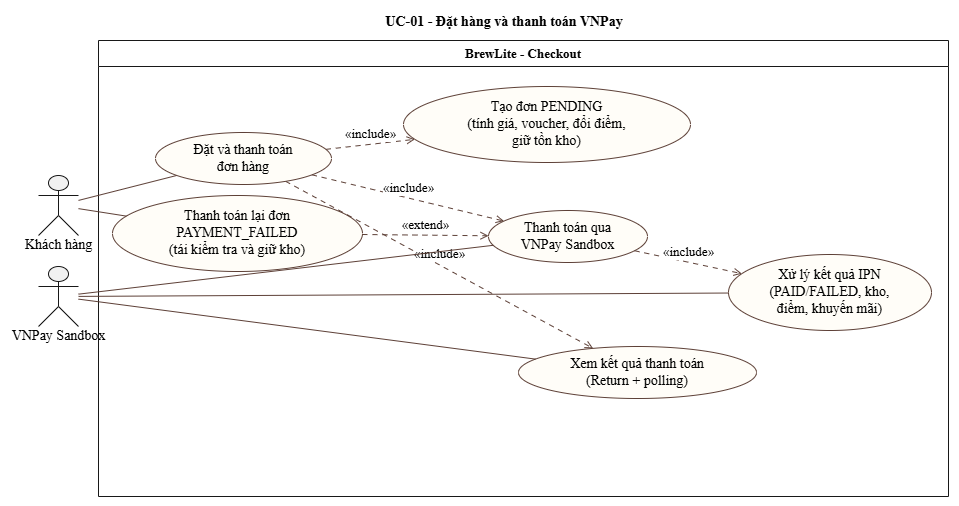

The diagram above was exported from draw.io. Its source (the exported page's mxGraphModel, read from the mxfile embedded in the PNG):
<mxGraphModel dx="1831" dy="605" grid="1" gridSize="10" guides="1" tooltips="1" connect="1" arrows="1" fold="1" page="1" pageScale="1" pageWidth="827" pageHeight="1169" math="0" shadow="0">
  <root>
    <mxCell id="0" />
    <mxCell id="1" parent="0" />
    <UserObject label="" plantUmlData="{&#10;  &quot;data&quot;: &quot;@startuml\n!pragma layout smetana\nleft to right direction\n\ntitle UC-01 - Đặt hàng và thanh toán VNPay\n\nskinparam shadowing false\nskinparam packageStyle rectangle\nskinparam defaultFontName \&quot;Noto Sans\&quot;\nskinparam nodesep 30\nskinparam ranksep 35\nskinparam usecase {\n  BackgroundColor #FFFDF8\n  BorderColor #5D4037\n  ArrowColor #5D4037\n}\n\nactor \&quot;Khách hàng\&quot; as Customer\nactor \&quot;VNPay Sandbox\&quot; as VNPay\n\nrectangle \&quot;BrewLite - Checkout\&quot; {\n  usecase \&quot;Đặt và thanh toán\\nđơn hàng\&quot; as Checkout\n  usecase \&quot;Tạo đơn PENDING\\n(tính giá, voucher, đổi điểm,\\ngiữ tồn kho)\&quot; as CreateOrder\n  usecase \&quot;Thanh toán qua\\nVNPay Sandbox\&quot; as Pay\n  usecase \&quot;Thanh toán lại đơn\\nPAYMENT_FAILED\\n(tái kiểm tra và giữ kho)\&quot; as RetryPayment\n  usecase \&quot;Xử lý kết quả IPN\\n(PAID/FAILED, kho,\\nđiểm, khuyến mãi)\&quot; as ProcessIpn\n  usecase \&quot;Xem kết quả thanh toán\\n(Return + polling)\&quot; as ViewResult\n}\n\nCustomer -- Checkout\nCustomer -- RetryPayment\n\nCheckout ..&gt; CreateOrder : &lt;&lt;include&gt;&gt;\nCheckout ..&gt; Pay : &lt;&lt;include&gt;&gt;\nCheckout ..&gt; ViewResult : &lt;&lt;include&gt;&gt;\nRetryPayment ..&gt; Pay : &lt;&lt;extend&gt;&gt;\nPay ..&gt; ProcessIpn : &lt;&lt;include&gt;&gt;\n\nVNPay -- Pay\nVNPay -- ProcessIpn\nVNPay -- ViewResult\n\n@enduml\n&quot;,&#10;  &quot;config&quot;: null&#10;}" id="SzV6WKShrA4lrjxgmgjF-411">
      <mxCell connectable="0" parent="1" style="group;transparentBounds=1;editIcon=1;lockedGroup=0;groupPadding=10;" vertex="1">
        <mxGeometry as="geometry" />
      </mxCell>
    </UserObject>
    <UserObject label="BrewLite - Checkout" plantUmlId="rect_0" plantUmlBaseStyle="swimlane;collapsible=0;startSize=26;fillColor=none;strokeColor=#181818;fontColor=#000000;fontSize=13;fontStyle=1;whiteSpace=wrap;shadow=0;fontFamily=Noto Sans;" plantUmlBaseValue="BrewLite - Checkout" id="SzV6WKShrA4lrjxgmgjF-412">
      <mxCell parent="SzV6WKShrA4lrjxgmgjF-411" style="swimlane;collapsible=0;startSize=26;fillColor=none;strokeColor=#181818;fontColor=#000000;fontSize=13;fontStyle=1;whiteSpace=wrap;shadow=0;fontFamily=Noto Sans;" vertex="1">
        <mxGeometry height="456" width="850" x="90" y="290" as="geometry" />
      </mxCell>
    </UserObject>
    <UserObject label="Đặt và thanh toán&lt;br&gt;đơn hàng" plantUmlId="uc_1" plantUmlBaseStyle="ellipse;html=1;fillColor=#FFFDF8;strokeColor=#5D4037;whiteSpace=wrap;fontColor=#000000;fontSize=14;shadow=0;fontFamily=Noto Sans;" plantUmlBaseValue="Đặt và thanh toán&lt;br&gt;đơn hàng" id="SzV6WKShrA4lrjxgmgjF-413">
      <mxCell parent="SzV6WKShrA4lrjxgmgjF-412" style="ellipse;html=1;fillColor=#FFFDF8;strokeColor=#5D4037;whiteSpace=wrap;fontColor=#000000;fontSize=14;shadow=0;fontFamily=Noto Sans;" vertex="1">
        <mxGeometry height="52" width="176" x="57" y="92" as="geometry" />
      </mxCell>
    </UserObject>
    <UserObject label="Thanh toán lại đơn&lt;br&gt;PAYMENT_FAILED&lt;br&gt;(tái kiểm tra và giữ kho)" plantUmlId="uc_2" plantUmlBaseStyle="ellipse;html=1;fillColor=#FFFDF8;strokeColor=#5D4037;whiteSpace=wrap;fontColor=#000000;fontSize=14;shadow=0;fontFamily=Noto Sans;" plantUmlBaseValue="Thanh toán lại đơn&lt;br&gt;PAYMENT_FAILED&lt;br&gt;(tái kiểm tra và giữ kho)" id="SzV6WKShrA4lrjxgmgjF-414">
      <mxCell parent="SzV6WKShrA4lrjxgmgjF-412" style="ellipse;html=1;fillColor=#FFFDF8;strokeColor=#5D4037;whiteSpace=wrap;fontColor=#000000;fontSize=14;shadow=0;fontFamily=Noto Sans;" vertex="1">
        <mxGeometry height="76" width="250" x="14" y="155" as="geometry" />
      </mxCell>
    </UserObject>
    <UserObject label="Tạo đơn PENDING&lt;br&gt;(tính giá, voucher, đổi điểm,&lt;br&gt;giữ tồn kho)" plantUmlId="uc_3" plantUmlBaseStyle="ellipse;html=1;fillColor=#FFFDF8;strokeColor=#5D4037;whiteSpace=wrap;fontColor=#000000;fontSize=14;shadow=0;fontFamily=Noto Sans;" plantUmlBaseValue="Tạo đơn PENDING&lt;br&gt;(tính giá, voucher, đổi điểm,&lt;br&gt;giữ tồn kho)" id="SzV6WKShrA4lrjxgmgjF-415">
      <mxCell parent="SzV6WKShrA4lrjxgmgjF-412" style="ellipse;html=1;fillColor=#FFFDF8;strokeColor=#5D4037;whiteSpace=wrap;fontColor=#000000;fontSize=14;shadow=0;fontFamily=Noto Sans;" vertex="1">
        <mxGeometry height="76" width="287" x="305" y="46" as="geometry" />
      </mxCell>
    </UserObject>
    <UserObject label="Thanh toán qua&lt;br&gt;VNPay Sandbox" plantUmlId="uc_4" plantUmlBaseStyle="ellipse;html=1;fillColor=#FFFDF8;strokeColor=#5D4037;whiteSpace=wrap;fontColor=#000000;fontSize=14;shadow=0;fontFamily=Noto Sans;" plantUmlBaseValue="Thanh toán qua&lt;br&gt;VNPay Sandbox" id="SzV6WKShrA4lrjxgmgjF-416">
      <mxCell parent="SzV6WKShrA4lrjxgmgjF-412" style="ellipse;html=1;fillColor=#FFFDF8;strokeColor=#5D4037;whiteSpace=wrap;fontColor=#000000;fontSize=14;shadow=0;fontFamily=Noto Sans;" vertex="1">
        <mxGeometry height="52" width="159" x="390" y="170" as="geometry" />
      </mxCell>
    </UserObject>
    <UserObject label="Xem kết quả thanh toán&lt;br&gt;(Return + polling)" plantUmlId="uc_5" plantUmlBaseStyle="ellipse;html=1;fillColor=#FFFDF8;strokeColor=#5D4037;whiteSpace=wrap;fontColor=#000000;fontSize=14;shadow=0;fontFamily=Noto Sans;" plantUmlBaseValue="Xem kết quả thanh toán&lt;br&gt;(Return + polling)" id="SzV6WKShrA4lrjxgmgjF-417">
      <mxCell parent="SzV6WKShrA4lrjxgmgjF-412" style="ellipse;html=1;fillColor=#FFFDF8;strokeColor=#5D4037;whiteSpace=wrap;fontColor=#000000;fontSize=14;shadow=0;fontFamily=Noto Sans;" vertex="1">
        <mxGeometry height="52" width="238" x="420" y="306" as="geometry" />
      </mxCell>
    </UserObject>
    <UserObject label="Xử lý kết quả IPN&lt;br&gt;(PAID/FAILED, kho,&lt;br&gt;điểm, khuyến mãi)" plantUmlId="uc_6" plantUmlBaseStyle="ellipse;html=1;fillColor=#FFFDF8;strokeColor=#5D4037;whiteSpace=wrap;fontColor=#000000;fontSize=14;shadow=0;fontFamily=Noto Sans;" plantUmlBaseValue="Xử lý kết quả IPN&lt;br&gt;(PAID/FAILED, kho,&lt;br&gt;điểm, khuyến mãi)" id="SzV6WKShrA4lrjxgmgjF-418">
      <mxCell parent="SzV6WKShrA4lrjxgmgjF-412" style="ellipse;html=1;fillColor=#FFFDF8;strokeColor=#5D4037;whiteSpace=wrap;fontColor=#000000;fontSize=14;shadow=0;fontFamily=Noto Sans;" vertex="1">
        <mxGeometry height="76" width="203" x="630" y="214" as="geometry" />
      </mxCell>
    </UserObject>
    <UserObject label="«include»" plantUmlId="rel_13" plantUmlBaseStyle="endArrow=open;dashed=1;dashPattern=5 5;strokeColor=#5D4037;fontColor=#000000;fontSize=13;edgeStyle=none;rounded=0;html=1;fontFamily=Noto Sans;verticalAlign=bottom;curved=0;endSize=6;sourcePerimeterSpacing=0;targetPerimeterSpacing=0;" plantUmlBaseValue="«include»" id="SzV6WKShrA4lrjxgmgjF-425">
      <mxCell edge="1" parent="SzV6WKShrA4lrjxgmgjF-412" source="SzV6WKShrA4lrjxgmgjF-413" style="endArrow=open;dashed=1;dashPattern=5 5;strokeColor=#5D4037;fontColor=#000000;fontSize=13;edgeStyle=none;rounded=0;html=1;fontFamily=Noto Sans;verticalAlign=bottom;curved=0;endSize=6;sourcePerimeterSpacing=0;targetPerimeterSpacing=0;" target="SzV6WKShrA4lrjxgmgjF-415">
        <mxGeometry relative="1" as="geometry" />
      </mxCell>
    </UserObject>
    <UserObject label="«include»" plantUmlId="rel_14" plantUmlBaseStyle="endArrow=open;dashed=1;dashPattern=5 5;strokeColor=#5D4037;fontColor=#000000;fontSize=13;edgeStyle=none;rounded=0;html=1;fontFamily=Noto Sans;verticalAlign=bottom;curved=0;endSize=6;sourcePerimeterSpacing=0;targetPerimeterSpacing=0;" plantUmlBaseValue="«include»" id="SzV6WKShrA4lrjxgmgjF-426">
      <mxCell edge="1" parent="SzV6WKShrA4lrjxgmgjF-412" source="SzV6WKShrA4lrjxgmgjF-413" style="endArrow=open;dashed=1;dashPattern=5 5;strokeColor=#5D4037;fontColor=#000000;fontSize=13;edgeStyle=none;rounded=0;html=1;fontFamily=Noto Sans;verticalAlign=bottom;curved=0;endSize=6;sourcePerimeterSpacing=0;targetPerimeterSpacing=0;" target="SzV6WKShrA4lrjxgmgjF-416">
        <mxGeometry relative="1" as="geometry" />
      </mxCell>
    </UserObject>
    <UserObject label="«include»" plantUmlId="rel_15" plantUmlBaseStyle="endArrow=open;dashed=1;dashPattern=5 5;strokeColor=#5D4037;fontColor=#000000;fontSize=13;edgeStyle=none;rounded=0;html=1;fontFamily=Noto Sans;verticalAlign=bottom;curved=0;endSize=6;sourcePerimeterSpacing=0;targetPerimeterSpacing=0;" plantUmlBaseValue="«include»" id="SzV6WKShrA4lrjxgmgjF-427">
      <mxCell edge="1" parent="SzV6WKShrA4lrjxgmgjF-412" source="SzV6WKShrA4lrjxgmgjF-413" style="endArrow=open;dashed=1;dashPattern=5 5;strokeColor=#5D4037;fontColor=#000000;fontSize=13;edgeStyle=none;rounded=0;html=1;fontFamily=Noto Sans;verticalAlign=bottom;curved=0;endSize=6;sourcePerimeterSpacing=0;targetPerimeterSpacing=0;" target="SzV6WKShrA4lrjxgmgjF-417">
        <mxGeometry relative="1" as="geometry" />
      </mxCell>
    </UserObject>
    <UserObject label="«extend»" plantUmlId="rel_16" plantUmlBaseStyle="endArrow=open;dashed=1;dashPattern=5 5;strokeColor=#5D4037;fontColor=#000000;fontSize=13;edgeStyle=none;rounded=0;html=1;fontFamily=Noto Sans;verticalAlign=bottom;curved=0;endSize=6;sourcePerimeterSpacing=0;targetPerimeterSpacing=0;" plantUmlBaseValue="«extend»" id="SzV6WKShrA4lrjxgmgjF-428">
      <mxCell edge="1" parent="SzV6WKShrA4lrjxgmgjF-412" source="SzV6WKShrA4lrjxgmgjF-414" style="endArrow=open;dashed=1;dashPattern=5 5;strokeColor=#5D4037;fontColor=#000000;fontSize=13;edgeStyle=none;rounded=0;html=1;fontFamily=Noto Sans;verticalAlign=bottom;curved=0;endSize=6;sourcePerimeterSpacing=0;targetPerimeterSpacing=0;" target="SzV6WKShrA4lrjxgmgjF-416">
        <mxGeometry relative="1" as="geometry" />
      </mxCell>
    </UserObject>
    <UserObject label="«include»" plantUmlId="rel_17" plantUmlBaseStyle="endArrow=open;dashed=1;dashPattern=5 5;strokeColor=#5D4037;fontColor=#000000;fontSize=13;edgeStyle=none;rounded=0;html=1;fontFamily=Noto Sans;verticalAlign=bottom;curved=0;endSize=6;sourcePerimeterSpacing=0;targetPerimeterSpacing=0;" plantUmlBaseValue="«include»" id="SzV6WKShrA4lrjxgmgjF-429">
      <mxCell edge="1" parent="SzV6WKShrA4lrjxgmgjF-412" source="SzV6WKShrA4lrjxgmgjF-416" style="endArrow=open;dashed=1;dashPattern=5 5;strokeColor=#5D4037;fontColor=#000000;fontSize=13;edgeStyle=none;rounded=0;html=1;fontFamily=Noto Sans;verticalAlign=bottom;curved=0;endSize=6;sourcePerimeterSpacing=0;targetPerimeterSpacing=0;" target="SzV6WKShrA4lrjxgmgjF-418">
        <mxGeometry relative="1" as="geometry" />
      </mxCell>
    </UserObject>
    <UserObject label="" plantUmlId="actor_7" plantUmlBaseStyle="shape=umlActor;html=1;fillColor=#F1F1F1;strokeColor=#181818;fontColor=#000000;fontSize=14;shadow=0;fontFamily=Noto Sans;" plantUmlBaseValue="" id="SzV6WKShrA4lrjxgmgjF-419">
      <mxCell parent="SzV6WKShrA4lrjxgmgjF-411" style="shape=umlActor;html=1;fillColor=#F1F1F1;strokeColor=#181818;fontColor=#000000;fontSize=14;shadow=0;fontFamily=Noto Sans;" vertex="1">
        <mxGeometry height="60" width="40" x="30" y="425" as="geometry" />
      </mxCell>
    </UserObject>
    <UserObject label="Khách hàng" plantUmlId="actorlbl_8" plantUmlBaseStyle="text;html=1;align=center;verticalAlign=middle;spacingBottom=1;fontColor=#000000;fontSize=14;part=1;fontFamily=Noto Sans;" plantUmlBaseValue="Khách hàng" id="SzV6WKShrA4lrjxgmgjF-420">
      <mxCell parent="SzV6WKShrA4lrjxgmgjF-419" style="text;html=1;align=center;verticalAlign=middle;spacingBottom=1;fontColor=#000000;fontSize=14;part=1;fontFamily=Noto Sans;" vertex="1">
        <mxGeometry height="17" width="87" x="-23.5" y="62" as="geometry" />
      </mxCell>
    </UserObject>
    <UserObject label="" plantUmlId="actor_9" plantUmlBaseStyle="shape=umlActor;html=1;fillColor=#F1F1F1;strokeColor=#181818;fontColor=#000000;fontSize=14;shadow=0;fontFamily=Noto Sans;" plantUmlBaseValue="" id="SzV6WKShrA4lrjxgmgjF-421">
      <mxCell parent="SzV6WKShrA4lrjxgmgjF-411" style="shape=umlActor;html=1;fillColor=#F1F1F1;strokeColor=#181818;fontColor=#000000;fontSize=14;shadow=0;fontFamily=Noto Sans;" vertex="1">
        <mxGeometry height="60" width="40" x="30" y="516" as="geometry" />
      </mxCell>
    </UserObject>
    <UserObject label="VNPay Sandbox" plantUmlId="actorlbl_10" plantUmlBaseStyle="text;html=1;align=center;verticalAlign=middle;spacingBottom=1;fontColor=#000000;fontSize=14;part=1;fontFamily=Noto Sans;" plantUmlBaseValue="VNPay Sandbox" id="SzV6WKShrA4lrjxgmgjF-422">
      <mxCell parent="SzV6WKShrA4lrjxgmgjF-421" style="text;html=1;align=center;verticalAlign=middle;spacingBottom=1;fontColor=#000000;fontSize=14;part=1;fontFamily=Noto Sans;" vertex="1">
        <mxGeometry height="17" width="117" x="-38.5" y="62" as="geometry" />
      </mxCell>
    </UserObject>
    <UserObject label="" plantUmlId="rel_11" plantUmlBaseStyle="endArrow=none;strokeColor=#5D4037;fontColor=#000000;fontSize=13;edgeStyle=none;rounded=0;html=1;fontFamily=Noto Sans;curved=0;endSize=6;sourcePerimeterSpacing=0;targetPerimeterSpacing=0;" plantUmlBaseValue="" id="SzV6WKShrA4lrjxgmgjF-423">
      <mxCell edge="1" parent="SzV6WKShrA4lrjxgmgjF-411" source="SzV6WKShrA4lrjxgmgjF-419" style="endArrow=none;strokeColor=#5D4037;fontColor=#000000;fontSize=13;edgeStyle=none;rounded=0;html=1;fontFamily=Noto Sans;curved=0;endSize=6;sourcePerimeterSpacing=0;targetPerimeterSpacing=0;" target="SzV6WKShrA4lrjxgmgjF-413">
        <mxGeometry relative="1" as="geometry" />
      </mxCell>
    </UserObject>
    <UserObject label="" plantUmlId="rel_12" plantUmlBaseStyle="endArrow=none;strokeColor=#5D4037;fontColor=#000000;fontSize=13;edgeStyle=none;rounded=0;html=1;fontFamily=Noto Sans;curved=0;endSize=6;sourcePerimeterSpacing=0;targetPerimeterSpacing=0;" plantUmlBaseValue="" id="SzV6WKShrA4lrjxgmgjF-424">
      <mxCell edge="1" parent="SzV6WKShrA4lrjxgmgjF-411" source="SzV6WKShrA4lrjxgmgjF-419" style="endArrow=none;strokeColor=#5D4037;fontColor=#000000;fontSize=13;edgeStyle=none;rounded=0;html=1;fontFamily=Noto Sans;curved=0;endSize=6;sourcePerimeterSpacing=0;targetPerimeterSpacing=0;" target="SzV6WKShrA4lrjxgmgjF-414">
        <mxGeometry relative="1" as="geometry" />
      </mxCell>
    </UserObject>
    <UserObject label="" plantUmlId="rel_18" plantUmlBaseStyle="endArrow=none;strokeColor=#5D4037;fontColor=#000000;fontSize=13;edgeStyle=none;rounded=0;html=1;fontFamily=Noto Sans;curved=0;endSize=6;sourcePerimeterSpacing=0;targetPerimeterSpacing=0;" plantUmlBaseValue="" id="SzV6WKShrA4lrjxgmgjF-430">
      <mxCell edge="1" parent="SzV6WKShrA4lrjxgmgjF-411" source="SzV6WKShrA4lrjxgmgjF-421" style="endArrow=none;strokeColor=#5D4037;fontColor=#000000;fontSize=13;edgeStyle=none;rounded=0;html=1;fontFamily=Noto Sans;curved=0;endSize=6;sourcePerimeterSpacing=0;targetPerimeterSpacing=0;" target="SzV6WKShrA4lrjxgmgjF-416">
        <mxGeometry relative="1" as="geometry" />
      </mxCell>
    </UserObject>
    <UserObject label="" plantUmlId="rel_19" plantUmlBaseStyle="endArrow=none;strokeColor=#5D4037;fontColor=#000000;fontSize=13;edgeStyle=none;rounded=0;html=1;fontFamily=Noto Sans;curved=0;endSize=6;sourcePerimeterSpacing=0;targetPerimeterSpacing=0;" plantUmlBaseValue="" id="SzV6WKShrA4lrjxgmgjF-431">
      <mxCell edge="1" parent="SzV6WKShrA4lrjxgmgjF-411" source="SzV6WKShrA4lrjxgmgjF-421" style="endArrow=none;strokeColor=#5D4037;fontColor=#000000;fontSize=13;edgeStyle=none;rounded=0;html=1;fontFamily=Noto Sans;curved=0;endSize=6;sourcePerimeterSpacing=0;targetPerimeterSpacing=0;" target="SzV6WKShrA4lrjxgmgjF-418">
        <mxGeometry relative="1" as="geometry" />
      </mxCell>
    </UserObject>
    <UserObject label="" plantUmlId="rel_20" plantUmlBaseStyle="endArrow=none;strokeColor=#5D4037;fontColor=#000000;fontSize=13;edgeStyle=none;rounded=0;html=1;fontFamily=Noto Sans;curved=0;endSize=6;sourcePerimeterSpacing=0;targetPerimeterSpacing=0;" plantUmlBaseValue="" id="SzV6WKShrA4lrjxgmgjF-432">
      <mxCell edge="1" parent="SzV6WKShrA4lrjxgmgjF-411" source="SzV6WKShrA4lrjxgmgjF-421" style="endArrow=none;strokeColor=#5D4037;fontColor=#000000;fontSize=13;edgeStyle=none;rounded=0;html=1;fontFamily=Noto Sans;curved=0;endSize=6;sourcePerimeterSpacing=0;targetPerimeterSpacing=0;" target="SzV6WKShrA4lrjxgmgjF-417">
        <mxGeometry relative="1" as="geometry" />
      </mxCell>
    </UserObject>
    <UserObject label="UC-01 - Đặt hàng và thanh toán VNPay" plantUmlId="title_0" plantUmlBaseStyle="text;html=1;fillColor=none;strokeColor=none;fontSize=14;fontStyle=1;fontColor=#000000;align=center;verticalAlign=middle;whiteSpace=wrap;fontFamily=Noto Sans;" plantUmlBaseValue="UC-01 - Đặt hàng và thanh toán VNPay" id="SzV6WKShrA4lrjxgmgjF-433">
      <mxCell parent="SzV6WKShrA4lrjxgmgjF-411" style="text;html=1;fillColor=none;strokeColor=none;fontSize=14;fontStyle=1;fontColor=#000000;align=center;verticalAlign=middle;whiteSpace=wrap;fontFamily=Noto Sans;" vertex="1">
        <mxGeometry height="24" width="294" x="348.75" y="260" as="geometry" />
      </mxCell>
    </UserObject>
  </root>
</mxGraphModel>